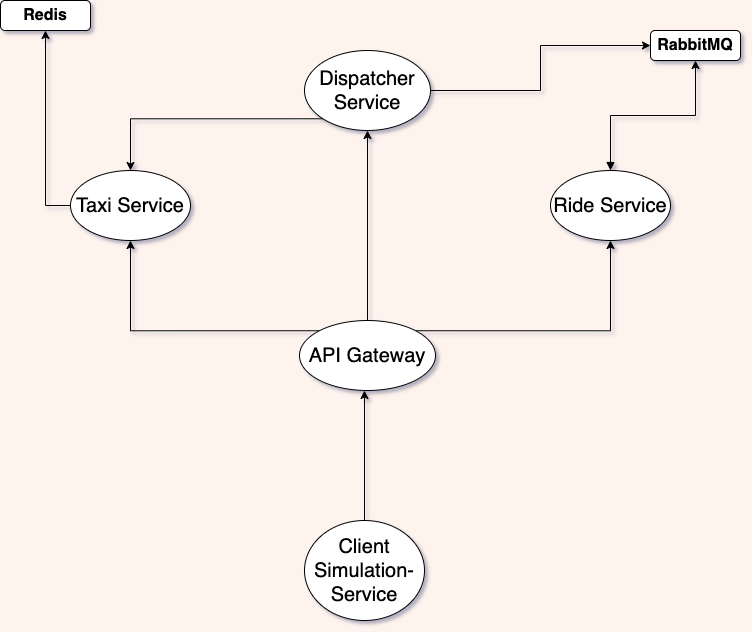

The diagram above was exported from draw.io. Its source (the exported page's mxGraphModel, read from the mxfile embedded in the PNG):
<mxGraphModel dx="1434" dy="761" grid="1" gridSize="10" guides="1" tooltips="1" connect="1" arrows="1" fold="1" page="1" pageScale="1" pageWidth="827" pageHeight="1169" background="#FFF4ED" math="0" shadow="1">
  <root>
    <mxCell id="0" />
    <mxCell id="1" parent="0" />
    <mxCell id="K-zb17vIp7_RAcSR0Pss-2" style="edgeStyle=orthogonalEdgeStyle;rounded=0;orthogonalLoop=1;jettySize=auto;html=1;" edge="1" parent="1" source="K-zb17vIp7_RAcSR0Pss-1">
      <mxGeometry relative="1" as="geometry">
        <mxPoint x="414" y="570" as="targetPoint" />
      </mxGeometry>
    </mxCell>
    <mxCell id="K-zb17vIp7_RAcSR0Pss-1" value="&lt;font style=&quot;font-size: 20px;&quot;&gt;Client&lt;/font&gt;&lt;div&gt;&lt;font style=&quot;font-size: 20px;&quot;&gt;Simulation-&lt;br&gt;Service&lt;/font&gt;&lt;/div&gt;" style="ellipse;whiteSpace=wrap;html=1;" vertex="1" parent="1">
      <mxGeometry x="354" y="700" width="120" height="100" as="geometry" />
    </mxCell>
    <mxCell id="K-zb17vIp7_RAcSR0Pss-8" style="edgeStyle=orthogonalEdgeStyle;rounded=0;orthogonalLoop=1;jettySize=auto;html=1;exitX=1;exitY=0;exitDx=0;exitDy=0;entryX=0.5;entryY=1;entryDx=0;entryDy=0;" edge="1" parent="1" source="K-zb17vIp7_RAcSR0Pss-3" target="K-zb17vIp7_RAcSR0Pss-4">
      <mxGeometry relative="1" as="geometry" />
    </mxCell>
    <mxCell id="K-zb17vIp7_RAcSR0Pss-9" style="edgeStyle=orthogonalEdgeStyle;rounded=0;orthogonalLoop=1;jettySize=auto;html=1;exitX=0;exitY=0;exitDx=0;exitDy=0;entryX=0.5;entryY=1;entryDx=0;entryDy=0;" edge="1" parent="1" source="K-zb17vIp7_RAcSR0Pss-3" target="K-zb17vIp7_RAcSR0Pss-5">
      <mxGeometry relative="1" as="geometry" />
    </mxCell>
    <mxCell id="K-zb17vIp7_RAcSR0Pss-10" style="edgeStyle=orthogonalEdgeStyle;rounded=0;orthogonalLoop=1;jettySize=auto;html=1;exitX=0.5;exitY=0;exitDx=0;exitDy=0;entryX=0.5;entryY=1;entryDx=0;entryDy=0;" edge="1" parent="1" source="K-zb17vIp7_RAcSR0Pss-3" target="K-zb17vIp7_RAcSR0Pss-6">
      <mxGeometry relative="1" as="geometry" />
    </mxCell>
    <mxCell id="K-zb17vIp7_RAcSR0Pss-3" value="&lt;span style=&quot;font-size: 20px;&quot;&gt;API Gateway&lt;/span&gt;" style="ellipse;whiteSpace=wrap;html=1;" vertex="1" parent="1">
      <mxGeometry x="349" y="500" width="136" height="70" as="geometry" />
    </mxCell>
    <mxCell id="K-zb17vIp7_RAcSR0Pss-13" style="edgeStyle=orthogonalEdgeStyle;rounded=0;orthogonalLoop=1;jettySize=auto;html=1;exitX=0.5;exitY=0;exitDx=0;exitDy=0;startArrow=block;startFill=1;" edge="1" parent="1" source="K-zb17vIp7_RAcSR0Pss-4" target="K-zb17vIp7_RAcSR0Pss-12">
      <mxGeometry relative="1" as="geometry" />
    </mxCell>
    <mxCell id="K-zb17vIp7_RAcSR0Pss-4" value="&lt;span style=&quot;font-size: 20px;&quot;&gt;Ride Service&lt;/span&gt;" style="ellipse;whiteSpace=wrap;html=1;" vertex="1" parent="1">
      <mxGeometry x="600" y="350" width="120" height="70" as="geometry" />
    </mxCell>
    <mxCell id="K-zb17vIp7_RAcSR0Pss-17" style="edgeStyle=orthogonalEdgeStyle;rounded=0;orthogonalLoop=1;jettySize=auto;html=1;exitX=0;exitY=0.5;exitDx=0;exitDy=0;entryX=0.5;entryY=1;entryDx=0;entryDy=0;" edge="1" parent="1" source="K-zb17vIp7_RAcSR0Pss-5" target="K-zb17vIp7_RAcSR0Pss-15">
      <mxGeometry relative="1" as="geometry" />
    </mxCell>
    <mxCell id="K-zb17vIp7_RAcSR0Pss-5" value="&lt;span style=&quot;font-size: 20px;&quot;&gt;Taxi&lt;/span&gt;&lt;span style=&quot;color: rgba(0, 0, 0, 0); font-family: monospace; font-size: 0px; text-align: start; text-wrap-mode: nowrap;&quot;&gt;%3CmxGraphModel%3E%3Croot%3E%3CmxCell%20id%3D%220%22%2F%3E%3CmxCell%20id%3D%221%22%20parent%3D%220%22%2F%3E%3CmxCell%20id%3D%222%22%20value%3D%22%26lt%3Bspan%20style%3D%26quot%3Bfont-size%3A%2020px%3B%26quot%3B%26gt%3BRide%20Service%26lt%3B%2Fspan%26gt%3B%22%20style%3D%22ellipse%3BwhiteSpace%3Dwrap%3Bhtml%3D1%3B%22%20vertex%3D%221%22%20parent%3D%221%22%3E%3CmxGeometry%20x%3D%22600%22%20y%3D%22180%22%20width%3D%22120%22%20height%3D%2270%22%20as%3D%22geometry%22%2F%3E%3C%2FmxCell%3E%3C%2Froot%3E%3C%2FmxGraphModel%3E&lt;/span&gt;&lt;span style=&quot;font-size: 20px;&quot;&gt;&amp;nbsp;Service&lt;/span&gt;" style="ellipse;whiteSpace=wrap;html=1;" vertex="1" parent="1">
      <mxGeometry x="120" y="350" width="120" height="70" as="geometry" />
    </mxCell>
    <mxCell id="K-zb17vIp7_RAcSR0Pss-11" style="edgeStyle=orthogonalEdgeStyle;rounded=0;orthogonalLoop=1;jettySize=auto;html=1;exitX=0;exitY=1;exitDx=0;exitDy=0;entryX=0.5;entryY=0;entryDx=0;entryDy=0;" edge="1" parent="1" source="K-zb17vIp7_RAcSR0Pss-6" target="K-zb17vIp7_RAcSR0Pss-5">
      <mxGeometry relative="1" as="geometry">
        <Array as="points">
          <mxPoint x="180" y="298" />
        </Array>
      </mxGeometry>
    </mxCell>
    <mxCell id="K-zb17vIp7_RAcSR0Pss-14" style="edgeStyle=orthogonalEdgeStyle;rounded=0;orthogonalLoop=1;jettySize=auto;html=1;exitX=1;exitY=0.5;exitDx=0;exitDy=0;entryX=0;entryY=0.5;entryDx=0;entryDy=0;" edge="1" parent="1" source="K-zb17vIp7_RAcSR0Pss-6" target="K-zb17vIp7_RAcSR0Pss-12">
      <mxGeometry relative="1" as="geometry" />
    </mxCell>
    <mxCell id="K-zb17vIp7_RAcSR0Pss-6" value="&lt;span style=&quot;font-size: 20px;&quot;&gt;Dispatcher Service&lt;/span&gt;" style="ellipse;whiteSpace=wrap;html=1;" vertex="1" parent="1">
      <mxGeometry x="354" y="230" width="126" height="80" as="geometry" />
    </mxCell>
    <mxCell id="K-zb17vIp7_RAcSR0Pss-12" value="&lt;b&gt;&lt;font style=&quot;font-size: 16px;&quot;&gt;RabbitMQ&lt;/font&gt;&lt;/b&gt;" style="rounded=1;whiteSpace=wrap;html=1;" vertex="1" parent="1">
      <mxGeometry x="700" y="210" width="90" height="30" as="geometry" />
    </mxCell>
    <mxCell id="K-zb17vIp7_RAcSR0Pss-15" value="&lt;b&gt;&lt;font style=&quot;font-size: 16px;&quot;&gt;Redis&lt;/font&gt;&lt;/b&gt;" style="rounded=1;whiteSpace=wrap;html=1;" vertex="1" parent="1">
      <mxGeometry x="50" y="180" width="90" height="30" as="geometry" />
    </mxCell>
  </root>
</mxGraphModel>